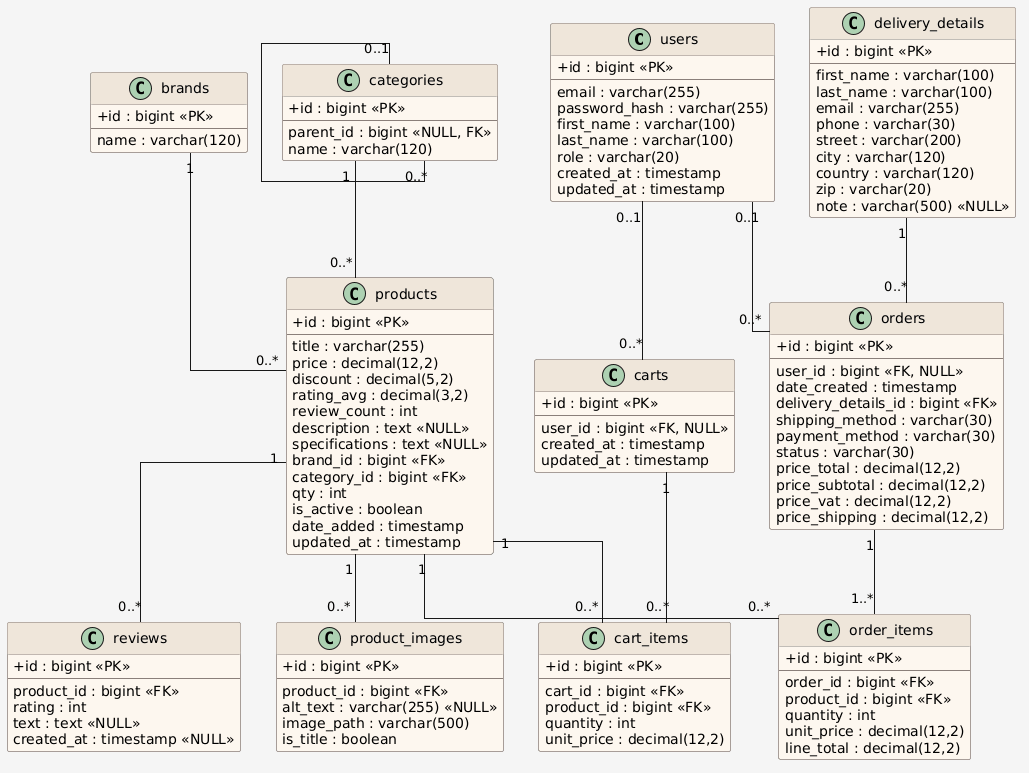

The diagram above was rendered by PlantUML. Its source (embedded in the PNG):
@startuml
skinparam backgroundColor #f5f5f5
skinparam classBackgroundColor #fdf7ef
skinparam classBorderColor #8a7f7a
skinparam classHeaderBackgroundColor #efe6da
skinparam classAttributeIconSize 0
skinparam shadowing false
skinparam linetype ortho
hide methods
hide stereotypes

class users <<table>> {
  + id : bigint <<PK>>
  --
  email : varchar(255)
  password_hash : varchar(255)
  first_name : varchar(100)
  last_name : varchar(100)
  role : varchar(20)
  created_at : timestamp
  updated_at : timestamp
}

class brands <<table>> {
  + id : bigint <<PK>>
  --
  name : varchar(120)
}

class categories <<table>> {
  + id : bigint <<PK>>
  --
  parent_id : bigint <<NULL, FK>>
  name : varchar(120)
}

class products <<table>> {
  + id : bigint <<PK>>
  --
  title : varchar(255)
  price : decimal(12,2)
  discount : decimal(5,2)
  rating_avg : decimal(3,2)
  review_count : int
  description : text <<NULL>>
  specifications : text <<NULL>>
  brand_id : bigint <<FK>>
  category_id : bigint <<FK>>
  qty : int
  is_active : boolean
  date_added : timestamp
  updated_at : timestamp
}

class product_images <<table>> {
  + id : bigint <<PK>>
  --
  product_id : bigint <<FK>>
  alt_text : varchar(255) <<NULL>>
  image_path : varchar(500)
  is_title : boolean
}

class carts <<table>> {
  + id : bigint <<PK>>
  --
  user_id : bigint <<FK, NULL>>
  created_at : timestamp
  updated_at : timestamp
}

class cart_items <<table>> {
  + id : bigint <<PK>>
  --
  cart_id : bigint <<FK>>
  product_id : bigint <<FK>>
  quantity : int
  unit_price : decimal(12,2)
}

class delivery_details <<table>> {
  + id : bigint <<PK>>
  --
  first_name : varchar(100)
  last_name : varchar(100)
  email : varchar(255)
  phone : varchar(30)
  street : varchar(200)
  city : varchar(120)
  country : varchar(120)
  zip : varchar(20)
  note : varchar(500) <<NULL>>
}

class orders <<table>> {
  + id : bigint <<PK>>
  --
  user_id : bigint <<FK, NULL>>
  date_created : timestamp
  delivery_details_id : bigint <<FK>>
  shipping_method : varchar(30)
  payment_method : varchar(30)
  status : varchar(30)
  price_total : decimal(12,2)
  price_subtotal : decimal(12,2)
  price_vat : decimal(12,2)
  price_shipping : decimal(12,2)
}

class order_items <<table>> {
  + id : bigint <<PK>>
  --
  order_id : bigint <<FK>>
  product_id : bigint <<FK>>
  quantity : int
  unit_price : decimal(12,2)
  line_total : decimal(12,2)
}

class reviews <<table>> {
  + id : bigint <<PK>>
  --
  product_id : bigint <<FK>>
  rating : int
  text : text <<NULL>>
  created_at : timestamp <<NULL>>
}

categories "0..1" -- "0..*" categories
brands "1" -- "0..*" products
categories "1" -- "0..*" products
products "1" -- "0..*" product_images
products "1" -- "0..*" reviews

users "0..1" -- "0..*" carts
carts "1" -- "0..*" cart_items
products "1" -- "0..*" cart_items

users "0..1" -- "0..*" orders
delivery_details "1" -- "0..*" orders
orders "1" -- "1..*" order_items
products "1" -- "0..*" order_items
@enduml